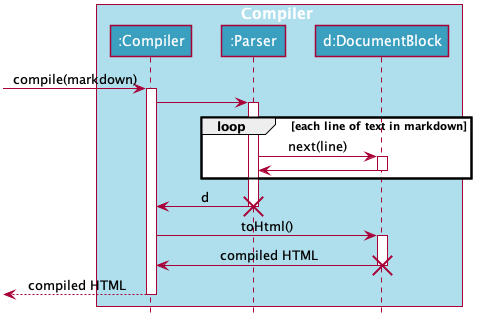

The diagram above was rendered by PlantUML. Its source (embedded in the PNG):
@startuml









skinparam BackgroundColor #FFFFFFF

skinparam Shadowing false

skinparam Class {
    FontColor #FFFFFF
    BorderThickness 1
    BorderColor #FFFFFF
    StereotypeFontColor #FFFFFF
    FontName Arial
}

skinparam Actor {
    BorderColor #000000
    Color #000000
    FontName Arial
}

skinparam Sequence {
    MessageAlign center
    BoxFontSize 15
    BoxPadding 0
    BoxFontColor #FFFFFF
    FontName Arial
}

skinparam Participant {
    FontColor #FFFFFFF
    Padding 20
}

skinparam MinClassWidth 50
skinparam ParticipantPadding 10
skinparam Shadowing false
skinparam DefaultTextAlignment center
skinparam packageStyle Rectangle

hide footbox
hide members
hide circle

box Compiler #AFDFED
participant ":Compiler" as Compiler #3BA0C0
participant ":Parser" as Parser #3BA0C0
participant "d:DocumentBlock" as DocumentBlock #3BA0C0
end box

[-> Compiler : compile(markdown)
activate Compiler

Compiler -> Parser
activate Parser

loop each line of text in markdown
Parser -> DocumentBlock : next(line)
activate DocumentBlock
DocumentBlock -> Parser
deactivate DocumentBlock
end

Parser -> Compiler : d
destroy Parser

Compiler -> DocumentBlock : toHtml()
activate DocumentBlock
DocumentBlock -> Compiler : compiled HTML
destroy DocumentBlock

[<-- Compiler : compiled HTML
deactivate Compiler
@enduml